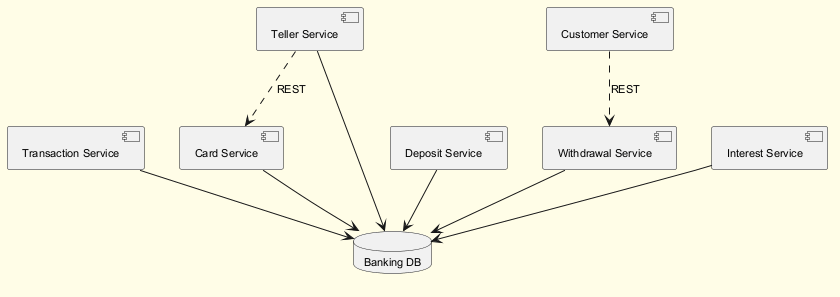

The diagram above was rendered by PlantUML. Its source (embedded in the PNG):
@startuml
skinparam backgroundColor #FFFDE7
skinparam classBackgroundColor #FFF9C4
skinparam classBorderColor #F57F17
skinparam defaultFontSize 11
component "Transaction Service" as C_TransactionService
component "Teller Service" as C_TellerService
component "Customer Service" as C_CustomerService
component "Deposit Service" as C_DepositService
component "Card Service" as C_CardService
component "Withdrawal Service" as C_WithdrawalService
component "Interest Service" as C_InterestService
database "Banking DB" as DB_banking
C_TransactionService --> DB_banking
C_TellerService --> DB_banking
C_DepositService --> DB_banking
C_CardService --> DB_banking
C_WithdrawalService --> DB_banking
C_InterestService --> DB_banking
C_TellerService ..> C_CardService : REST
C_CustomerService ..> C_WithdrawalService : REST
@enduml